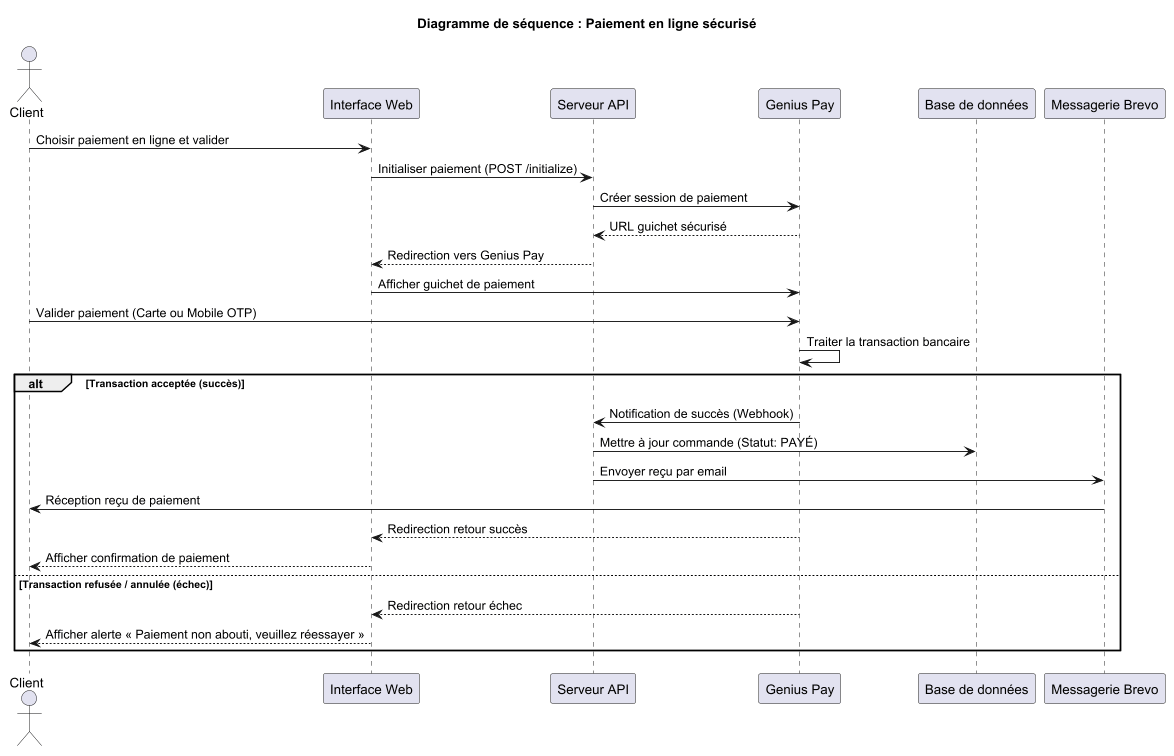

The diagram above was rendered by PlantUML. Its source (embedded in the PNG):
@startuml
title Diagramme de séquence : Paiement en ligne sécurisé

scale 0.95

actor "Client" as C
participant "Interface Web" as UI
participant "Serveur API" as API
participant "Genius Pay" as PAY
participant "Base de données" as DB
participant "Messagerie Brevo" as MAIL

C -> UI : Choisir paiement en ligne et valider
UI -> API : Initialiser paiement (POST /initialize)
API -> PAY : Créer session de paiement
PAY --> API : URL guichet sécurisé
API --> UI : Redirection vers Genius Pay
UI -> PAY : Afficher guichet de paiement

C -> PAY : Valider paiement (Carte ou Mobile OTP)
PAY -> PAY : Traiter la transaction bancaire

alt Transaction acceptée (succès)
    PAY -> API : Notification de succès (Webhook)
    API -> DB : Mettre à jour commande (Statut: PAYÉ)
    API -> MAIL : Envoyer reçu par email
    MAIL -> C : Réception reçu de paiement
    PAY --> UI : Redirection retour succès
    UI --> C : Afficher confirmation de paiement

else Transaction refusée / annulée (échec)
    PAY --> UI : Redirection retour échec
    UI --> C : Afficher alerte « Paiement non abouti, veuillez réessayer »
end

@enduml